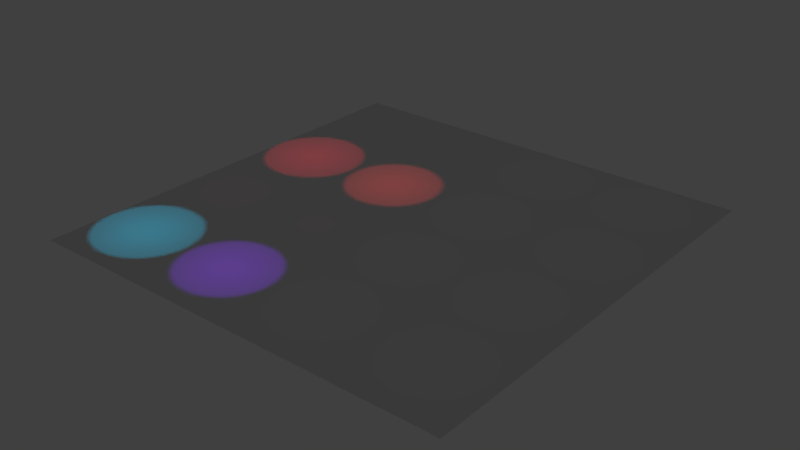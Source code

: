 # Source: rgb_white_quad_light1.blend  (saved by Blender 2.79.0; exported with 4.5.12 LTS)
import bpy
from mathutils import Matrix  # noqa: F401  (used for matrix-valued properties, if any)

bpy.ops.wm.read_factory_settings(use_empty=True)
scene = bpy.context.scene
scene.name = 'Scene'

# ---- collections
col_collection_1 = bpy.data.collections.new('Collection 1'); scene.collection.children.link(col_collection_1)

# ---- materials (node trees are filled in below, after node groups)
mat_material = bpy.data.materials.new('Material')
mat_material.alpha_threshold = 0.0
mat_material.use_transparent_shadow = False
mat_material.roughness = 0.5

# ---- material node trees

# ---- world
world_world = bpy.data.worlds.new('World'); scene.world = world_world
world_world.color = (0.05088, 0.05088, 0.05088)
world_world.use_sun_shadow = False
world_world.sun_shadow_jitter_overblur = 0.0
world_world.cycles.sampling_method = 'NONE'
world_world.cycles.sample_map_resolution = 256

# ---- lights
light_point_018 = bpy.data.lights.new('Point.018', 'SPOT')
light_point_018.color = (0.01366, 9.803e-05, 0.0006833)
light_point_018.transmission_factor = 0.0
light_point_018.energy = 100.0
light_point_018.shadow_buffer_clip_start = 0.5
light_point_018.shadow_soft_size = 0.1
light_point_018.shadow_maximum_resolution = 0.006
light_point_018.use_absolute_resolution = True
light_point_018.spot_size = 1.134
light_point_018.cycles.use_multiple_importance_sampling = False
light_point_017 = bpy.data.lights.new('Point.017', 'SPOT')
light_point_017.color = (0.01137, 0.0005467, 0.0002376)
light_point_017.transmission_factor = 0.0
light_point_017.energy = 100.0
light_point_017.shadow_buffer_clip_start = 0.5
light_point_017.shadow_soft_size = 0.1
light_point_017.shadow_maximum_resolution = 0.006
light_point_017.use_absolute_resolution = True
light_point_017.spot_size = 1.134
light_point_017.cycles.use_multiple_importance_sampling = False
light_point_008 = bpy.data.lights.new('Point.008', 'SPOT')
light_point_008.color = (0.007093, 0.662, 0.9997)
light_point_008.transmission_factor = 0.0
light_point_008.energy = 100.0
light_point_008.shadow_buffer_clip_start = 0.5
light_point_008.shadow_soft_size = 0.1
light_point_008.shadow_maximum_resolution = 0.006
light_point_008.use_absolute_resolution = True
light_point_008.spot_blend = 0.0
light_point_008.spot_size = 1.134
light_point_008.cycles.use_multiple_importance_sampling = False
light_point_007 = bpy.data.lights.new('Point.007', 'SPOT')
light_point_007.color = (0.2891, 0.0254, 0.9997)
light_point_007.transmission_factor = 0.0
light_point_007.energy = 100.0
light_point_007.shadow_buffer_clip_start = 0.5
light_point_007.shadow_soft_size = 0.1
light_point_007.shadow_maximum_resolution = 0.006
light_point_007.use_absolute_resolution = True
light_point_007.spot_size = 1.134
light_point_007.cycles.use_multiple_importance_sampling = False
light_point_016 = bpy.data.lights.new('Point.016', 'SPOT')
light_point_016.transmission_factor = 0.0
light_point_016.energy = 0.9889
light_point_016.shadow_buffer_clip_start = 0.5
light_point_016.shadow_soft_size = 0.1
light_point_016.shadow_maximum_resolution = 0.006
light_point_016.use_absolute_resolution = True
light_point_016.spot_size = 1.134
light_point_016.cycles.use_multiple_importance_sampling = False
light_point_015 = bpy.data.lights.new('Point.015', 'SPOT')
light_point_015.transmission_factor = 0.0
light_point_015.energy = 1.0
light_point_015.shadow_buffer_clip_start = 0.5
light_point_015.shadow_soft_size = 0.1
light_point_015.shadow_maximum_resolution = 0.006
light_point_015.use_absolute_resolution = True
light_point_015.spot_size = 1.134
light_point_015.cycles.use_multiple_importance_sampling = False
light_point_014 = bpy.data.lights.new('Point.014', 'SPOT')
light_point_014.transmission_factor = 0.0
light_point_014.energy = 1.0
light_point_014.shadow_buffer_clip_start = 0.5
light_point_014.shadow_soft_size = 0.1
light_point_014.shadow_maximum_resolution = 0.006
light_point_014.use_absolute_resolution = True
light_point_014.spot_size = 1.134
light_point_014.cycles.use_multiple_importance_sampling = False
light_point_013 = bpy.data.lights.new('Point.013', 'SPOT')
light_point_013.transmission_factor = 0.0
light_point_013.energy = 1.0
light_point_013.shadow_buffer_clip_start = 0.5
light_point_013.shadow_soft_size = 0.1
light_point_013.shadow_maximum_resolution = 0.006
light_point_013.use_absolute_resolution = True
light_point_013.spot_size = 1.134
light_point_013.cycles.use_multiple_importance_sampling = False
light_point_012 = bpy.data.lights.new('Point.012', 'SPOT')
light_point_012.transmission_factor = 0.0
light_point_012.energy = 1.0
light_point_012.shadow_buffer_clip_start = 0.5
light_point_012.shadow_soft_size = 0.1
light_point_012.shadow_maximum_resolution = 0.006
light_point_012.use_absolute_resolution = True
light_point_012.spot_size = 1.134
light_point_012.cycles.use_multiple_importance_sampling = False
light_point_011 = bpy.data.lights.new('Point.011', 'SPOT')
light_point_011.transmission_factor = 0.0
light_point_011.energy = 1.0
light_point_011.shadow_buffer_clip_start = 0.5
light_point_011.shadow_soft_size = 0.1
light_point_011.shadow_maximum_resolution = 0.006
light_point_011.use_absolute_resolution = True
light_point_011.spot_size = 1.134
light_point_011.cycles.use_multiple_importance_sampling = False
light_point_010 = bpy.data.lights.new('Point.010', 'SPOT')
light_point_010.transmission_factor = 0.0
light_point_010.energy = 1.0
light_point_010.shadow_buffer_clip_start = 0.5
light_point_010.shadow_soft_size = 0.1
light_point_010.shadow_maximum_resolution = 0.006
light_point_010.use_absolute_resolution = True
light_point_010.spot_size = 1.134
light_point_010.cycles.use_multiple_importance_sampling = False
light_point_009 = bpy.data.lights.new('Point.009', 'SPOT')
light_point_009.transmission_factor = 0.0
light_point_009.energy = 1.0
light_point_009.shadow_buffer_clip_start = 0.5
light_point_009.shadow_soft_size = 0.1
light_point_009.shadow_maximum_resolution = 0.006
light_point_009.use_absolute_resolution = True
light_point_009.spot_size = 1.134
light_point_009.cycles.use_multiple_importance_sampling = False
light_point_003 = bpy.data.lights.new('Point.003', 'SPOT')
light_point_003.color = (0.7558, 0.04911, 0.04898)
light_point_003.transmission_factor = 0.0
light_point_003.energy = 100.0
light_point_003.shadow_buffer_clip_start = 0.5
light_point_003.shadow_soft_size = 0.1
light_point_003.shadow_maximum_resolution = 0.006
light_point_003.use_absolute_resolution = True
light_point_003.spot_size = 1.134
light_point_003.cycles.use_multiple_importance_sampling = False
light_point_002 = bpy.data.lights.new('Point.002', 'SPOT')
light_point_002.color = (0.7683, 0.02431, 0.05316)
light_point_002.transmission_factor = 0.0
light_point_002.energy = 100.0
light_point_002.shadow_buffer_clip_start = 0.5
light_point_002.shadow_soft_size = 0.1
light_point_002.shadow_maximum_resolution = 0.006
light_point_002.use_absolute_resolution = True
light_point_002.spot_blend = 0.0
light_point_002.spot_size = 1.134
light_point_002.cycles.use_multiple_importance_sampling = False
light_point_001 = bpy.data.lights.new('Point.001', 'SPOT')
light_point_001.color = (0.003979, 0.001553, 0.007884)
light_point_001.transmission_factor = 0.0
light_point_001.energy = 100.0
light_point_001.shadow_buffer_clip_start = 0.5
light_point_001.shadow_soft_size = 0.1
light_point_001.shadow_maximum_resolution = 0.006
light_point_001.use_absolute_resolution = True
light_point_001.spot_size = 1.134
light_point_001.cycles.use_multiple_importance_sampling = False
light_point = bpy.data.lights.new('Point', 'SPOT')
light_point.color = (0.002005, 3.468e-05, 0.004752)
light_point.transmission_factor = 0.0
light_point.energy = 100.0
light_point.shadow_buffer_clip_start = 0.5
light_point.shadow_soft_size = 0.1
light_point.shadow_maximum_resolution = 0.006
light_point.use_absolute_resolution = True
light_point.spot_size = 1.134
light_point.cycles.use_multiple_importance_sampling = False

# ---- meshes
me_plane = bpy.data.meshes.new('Plane')
me_plane.from_pydata([(-1.0, -3.211, 0.0), (3.176, -3.211, 0.0), (-1.0, 1.0, 0.0), (3.176, 1.0, 0.0)], [], [(0, 1, 3, 2)])
me_plane.materials.append(mat_material)
me_plane.use_remesh_preserve_volume = False
me_plane.use_remesh_preserve_attributes = False
me_plane.use_mirror_vertex_groups = False
me_plane.update()

# ---- objects
ob_bgr_1_10_0_0_31 = bpy.data.objects.new('bgr-1-10.0.0.31', light_point_018)
ob_bgr_2_10_0_0_31 = bpy.data.objects.new('bgr-2-10.0.0.31', light_point_017)
ob_bgr_3_10_0_0_31 = bpy.data.objects.new('bgr-3-10.0.0.31', light_point_008)
ob_bgr_4_10_0_0_31 = bpy.data.objects.new('bgr-4-10.0.0.31', light_point_007)
ob_plane = bpy.data.objects.new('Plane', me_plane)
ob_light_1_10_0_0_165 = bpy.data.objects.new('light-1-10.0.0.165', light_point_016)
ob_light_2_10_0_0_165 = bpy.data.objects.new('light-2-10.0.0.165', light_point_015)
ob_light_3_10_0_0_165 = bpy.data.objects.new('light-3-10.0.0.165', light_point_014)
ob_light_4_10_0_0_165 = bpy.data.objects.new('light-4-10.0.0.165', light_point_013)
ob_light_4_10_0_0_54 = bpy.data.objects.new('light-4-10.0.0.54', light_point_012)
ob_light_3_10_0_0_54 = bpy.data.objects.new('light-3-10.0.0.54', light_point_011)
ob_light_2_10_0_0_54 = bpy.data.objects.new('light-2-10.0.0.54', light_point_010)
ob_light_1_10_0_0_54 = bpy.data.objects.new('light-1-10.0.0.54', light_point_009)
ob_bgr_4_10_0_0_30 = bpy.data.objects.new('bgr-4-10.0.0.30', light_point_003)
ob_bgr_3_10_0_0_30 = bpy.data.objects.new('bgr-3-10.0.0.30', light_point_002)
ob_bgr_2_10_0_0_30 = bpy.data.objects.new('bgr-2-10.0.0.30', light_point_001)
ob_bgr_1_10_0_0_30 = bpy.data.objects.new('bgr-1-10.0.0.30', light_point)

# ---- transforms, parenting, visibility, modifiers, constraints
ob_bgr_1_10_0_0_31.location = (-2.0, -6.127, 3.0)
ob_bgr_1_10_0_0_31.lineart.crease_threshold = 0.0
ob_bgr_2_10_0_0_31.location = (2.0, -6.127, 3.0)
ob_bgr_2_10_0_0_31.lineart.crease_threshold = 0.0
ob_bgr_3_10_0_0_31.location = (-2.0, -10.13, 3.042)
ob_bgr_3_10_0_0_31.lineart.crease_threshold = 0.0
ob_bgr_4_10_0_0_31.location = (2.0, -10.13, 3.0)
ob_bgr_4_10_0_0_31.lineart.crease_threshold = 0.0
ob_plane.location = (0.0, 0.0, 0.0)
ob_plane.scale = (3.935, 3.935, 3.935)
ob_plane.hide_select = True
ob_plane.lineart.crease_threshold = 0.0
ob_light_1_10_0_0_165.location = (6.0, -6.0, 3.0)
ob_light_1_10_0_0_165.lineart.crease_threshold = 0.0
ob_light_2_10_0_0_165.location = (6.0, -10.0, 3.0)
ob_light_2_10_0_0_165.lineart.crease_threshold = 0.0
ob_light_3_10_0_0_165.location = (10.0, -6.0, 3.0)
ob_light_3_10_0_0_165.lineart.crease_threshold = 0.0
ob_light_4_10_0_0_165.location = (10.32, -10.0, 3.0)
ob_light_4_10_0_0_165.lineart.crease_threshold = 0.0
ob_light_4_10_0_0_54.location = (10.32, -2.0, 3.0)
ob_light_4_10_0_0_54.lineart.crease_threshold = 0.0
ob_light_3_10_0_0_54.location = (10.0, 2.0, 3.0)
ob_light_3_10_0_0_54.lineart.crease_threshold = 0.0
ob_light_2_10_0_0_54.location = (6.0, -2.0, 3.0)
ob_light_2_10_0_0_54.lineart.crease_threshold = 0.0
ob_light_1_10_0_0_54.location = (6.0, 2.0, 3.0)
ob_light_1_10_0_0_54.lineart.crease_threshold = 0.0
ob_bgr_4_10_0_0_30.location = (2.0, -2.0, 3.0)
ob_bgr_4_10_0_0_30.lineart.crease_threshold = 0.0
ob_bgr_3_10_0_0_30.location = (-2.0, -2.0, 3.042)
ob_bgr_3_10_0_0_30.lineart.crease_threshold = 0.0
ob_bgr_2_10_0_0_30.location = (2.0, 2.0, 3.0)
ob_bgr_2_10_0_0_30.lineart.crease_threshold = 0.0
ob_bgr_1_10_0_0_30.location = (-2.0, 2.0, 3.0)
ob_bgr_1_10_0_0_30.lineart.crease_threshold = 0.0

# ---- collection membership
col_collection_1.objects.link(ob_bgr_1_10_0_0_31)
col_collection_1.objects.link(ob_bgr_2_10_0_0_31)
col_collection_1.objects.link(ob_bgr_3_10_0_0_31)
col_collection_1.objects.link(ob_bgr_4_10_0_0_31)
col_collection_1.objects.link(ob_plane)
col_collection_1.objects.link(ob_light_1_10_0_0_165)
col_collection_1.objects.link(ob_light_2_10_0_0_165)
col_collection_1.objects.link(ob_light_3_10_0_0_165)
col_collection_1.objects.link(ob_light_4_10_0_0_165)
col_collection_1.objects.link(ob_light_4_10_0_0_54)
col_collection_1.objects.link(ob_light_3_10_0_0_54)
col_collection_1.objects.link(ob_light_2_10_0_0_54)
col_collection_1.objects.link(ob_light_1_10_0_0_54)
col_collection_1.objects.link(ob_bgr_4_10_0_0_30)
col_collection_1.objects.link(ob_bgr_3_10_0_0_30)
col_collection_1.objects.link(ob_bgr_2_10_0_0_30)
col_collection_1.objects.link(ob_bgr_1_10_0_0_30)

# ---- scene / render settings (as saved in the file)
scene.frame_start = 1; scene.frame_end = 250; scene.frame_set(118)
scene.render.engine = 'BLENDER_EEVEE_NEXT'
scene.render.resolution_percentage = 50
scene.render.fps = 10
scene.render.dither_intensity = 0.0
scene.cycles.use_denoising = False
scene.cycles.samples = 10
scene.cycles.sampling_pattern = 'TABULATED_SOBOL'
scene.cycles.light_sampling_threshold = 0.0
scene.cycles.use_adaptive_sampling = False
scene.cycles.use_light_tree = False
scene.cycles.blur_glossy = 0.0
scene.cycles.pixel_filter_type = 'GAUSSIAN'
scene.cycles.sample_clamp_indirect = 0.0
scene.view_settings.view_transform = 'Standard'
bpy.context.view_layer.update()

# ---- added for rendering (the .blend has no active camera): camera
cam_auto = bpy.data.cameras.new('AutoCamera')
cam_auto.lens = 50.0
cam_auto.sensor_width = 36.0
cam_auto.clip_end = 1000.0
ob_auto_camera = bpy.data.objects.new('AutoCamera', cam_auto)
scene.collection.objects.link(ob_auto_camera)
ob_auto_camera.location = (25.869, -30.2557, 17.271)
ob_auto_camera.rotation_euler = (1.09748, -7.21219e-08, 0.694738)
scene.camera = ob_auto_camera
bpy.context.view_layer.update()
